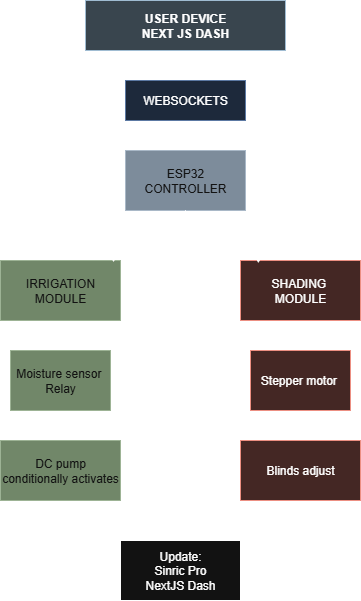

The diagram above was exported from draw.io. Its source (the exported page's mxGraphModel, read from the mxfile embedded in the PNG):
<mxGraphModel dx="1426" dy="751" grid="1" gridSize="10" guides="1" tooltips="1" connect="1" arrows="1" fold="1" page="1" pageScale="1" pageWidth="850" pageHeight="1100" background="#1A1A1A" math="0" shadow="0">
  <root>
    <mxCell id="0" />
    <mxCell id="1" parent="0" />
    <mxCell id="nW0jHIfvMRdH0C0O0jdI-25" value="" style="edgeStyle=orthogonalEdgeStyle;rounded=0;orthogonalLoop=1;jettySize=auto;html=1;" parent="1" source="nW0jHIfvMRdH0C0O0jdI-2" target="nW0jHIfvMRdH0C0O0jdI-24" edge="1">
      <mxGeometry relative="1" as="geometry" />
    </mxCell>
    <mxCell id="nW0jHIfvMRdH0C0O0jdI-28" style="edgeStyle=orthogonalEdgeStyle;rounded=0;orthogonalLoop=1;jettySize=auto;html=1;exitX=1;exitY=1;exitDx=0;exitDy=0;entryX=1;entryY=0.75;entryDx=0;entryDy=0;" parent="1" source="nW0jHIfvMRdH0C0O0jdI-2" target="nW0jHIfvMRdH0C0O0jdI-26" edge="1">
      <mxGeometry relative="1" as="geometry">
        <mxPoint x="535" y="230" as="targetPoint" />
        <Array as="points">
          <mxPoint x="535" y="90" />
          <mxPoint x="535" y="235" />
        </Array>
      </mxGeometry>
    </mxCell>
    <mxCell id="nW0jHIfvMRdH0C0O0jdI-2" value="&lt;b&gt;USER DEVICE&lt;/b&gt;&lt;div&gt;&lt;b&gt;NEXT JS DASH&lt;/b&gt;&lt;/div&gt;" style="rounded=0;whiteSpace=wrap;html=1;fillColor=#bac8d3;strokeColor=#23445d;" parent="1" vertex="1">
      <mxGeometry x="325" y="40" width="200" height="50" as="geometry" />
    </mxCell>
    <mxCell id="nW0jHIfvMRdH0C0O0jdI-27" value="" style="edgeStyle=orthogonalEdgeStyle;rounded=0;orthogonalLoop=1;jettySize=auto;html=1;" parent="1" source="nW0jHIfvMRdH0C0O0jdI-24" target="nW0jHIfvMRdH0C0O0jdI-26" edge="1">
      <mxGeometry relative="1" as="geometry" />
    </mxCell>
    <mxCell id="nW0jHIfvMRdH0C0O0jdI-24" value="WEBSOCKETS" style="whiteSpace=wrap;html=1;fillColor=#dae8fc;strokeColor=#6c8ebf;rounded=0;" parent="1" vertex="1">
      <mxGeometry x="365" y="120" width="120" height="40" as="geometry" />
    </mxCell>
    <mxCell id="nW0jHIfvMRdH0C0O0jdI-26" value="ESP32 CONTROLLER" style="whiteSpace=wrap;html=1;fillColor=#647687;strokeColor=#314354;rounded=0;fontColor=#ffffff;" parent="1" vertex="1">
      <mxGeometry x="365" y="190" width="120" height="60" as="geometry" />
    </mxCell>
    <mxCell id="nW0jHIfvMRdH0C0O0jdI-40" value="" style="edgeStyle=orthogonalEdgeStyle;rounded=0;orthogonalLoop=1;jettySize=auto;html=1;" parent="1" source="nW0jHIfvMRdH0C0O0jdI-30" target="nW0jHIfvMRdH0C0O0jdI-39" edge="1">
      <mxGeometry relative="1" as="geometry" />
    </mxCell>
    <mxCell id="nW0jHIfvMRdH0C0O0jdI-30" value="IRRIGATION MODULE" style="rounded=0;whiteSpace=wrap;html=1;fillColor=#6d8764;strokeColor=#3A5431;fontColor=#ffffff;" parent="1" vertex="1">
      <mxGeometry x="240" y="300" width="120" height="60" as="geometry" />
    </mxCell>
    <mxCell id="nW0jHIfvMRdH0C0O0jdI-48" style="edgeStyle=orthogonalEdgeStyle;rounded=0;orthogonalLoop=1;jettySize=auto;html=1;exitX=0.5;exitY=1;exitDx=0;exitDy=0;entryX=0.5;entryY=0;entryDx=0;entryDy=0;" parent="1" source="nW0jHIfvMRdH0C0O0jdI-31" target="nW0jHIfvMRdH0C0O0jdI-47" edge="1">
      <mxGeometry relative="1" as="geometry" />
    </mxCell>
    <mxCell id="nW0jHIfvMRdH0C0O0jdI-31" value="SHADING&amp;nbsp;&lt;div&gt;MODULE&lt;/div&gt;" style="rounded=0;whiteSpace=wrap;html=1;fillColor=#fad9d5;strokeColor=#ae4132;" parent="1" vertex="1">
      <mxGeometry x="480" y="300" width="120" height="60" as="geometry" />
    </mxCell>
    <mxCell id="nW0jHIfvMRdH0C0O0jdI-36" style="edgeStyle=orthogonalEdgeStyle;rounded=0;orthogonalLoop=1;jettySize=auto;html=1;exitX=0.5;exitY=1;exitDx=0;exitDy=0;entryX=0.942;entryY=0.033;entryDx=0;entryDy=0;entryPerimeter=0;" parent="1" source="nW0jHIfvMRdH0C0O0jdI-26" target="nW0jHIfvMRdH0C0O0jdI-30" edge="1">
      <mxGeometry relative="1" as="geometry">
        <Array as="points">
          <mxPoint x="425" y="275" />
          <mxPoint x="353" y="275" />
        </Array>
      </mxGeometry>
    </mxCell>
    <mxCell id="nW0jHIfvMRdH0C0O0jdI-38" style="edgeStyle=orthogonalEdgeStyle;rounded=0;orthogonalLoop=1;jettySize=auto;html=1;exitX=0.5;exitY=1;exitDx=0;exitDy=0;entryX=0.149;entryY=0.049;entryDx=0;entryDy=0;entryPerimeter=0;" parent="1" source="nW0jHIfvMRdH0C0O0jdI-26" target="nW0jHIfvMRdH0C0O0jdI-31" edge="1">
      <mxGeometry relative="1" as="geometry" />
    </mxCell>
    <mxCell id="nW0jHIfvMRdH0C0O0jdI-42" value="" style="edgeStyle=orthogonalEdgeStyle;rounded=0;orthogonalLoop=1;jettySize=auto;html=1;" parent="1" source="nW0jHIfvMRdH0C0O0jdI-39" target="nW0jHIfvMRdH0C0O0jdI-41" edge="1">
      <mxGeometry relative="1" as="geometry" />
    </mxCell>
    <mxCell id="nW0jHIfvMRdH0C0O0jdI-39" value="Moisture sensor&amp;nbsp;&lt;div&gt;Relay&lt;/div&gt;" style="whiteSpace=wrap;html=1;fillColor=#6d8764;strokeColor=#3A5431;fontColor=#ffffff;rounded=0;" parent="1" vertex="1">
      <mxGeometry x="250" y="390" width="100" height="60" as="geometry" />
    </mxCell>
    <mxCell id="nW0jHIfvMRdH0C0O0jdI-55" style="edgeStyle=orthogonalEdgeStyle;rounded=0;orthogonalLoop=1;jettySize=auto;html=1;entryX=0.5;entryY=0;entryDx=0;entryDy=0;" parent="1" source="nW0jHIfvMRdH0C0O0jdI-41" target="nW0jHIfvMRdH0C0O0jdI-51" edge="1">
      <mxGeometry relative="1" as="geometry" />
    </mxCell>
    <mxCell id="nW0jHIfvMRdH0C0O0jdI-41" value="DC pump conditionally activates" style="whiteSpace=wrap;html=1;fillColor=#6d8764;strokeColor=#3A5431;fontColor=#ffffff;rounded=0;" parent="1" vertex="1">
      <mxGeometry x="240" y="480" width="120" height="60" as="geometry" />
    </mxCell>
    <mxCell id="nW0jHIfvMRdH0C0O0jdI-50" value="" style="edgeStyle=orthogonalEdgeStyle;rounded=0;orthogonalLoop=1;jettySize=auto;html=1;" parent="1" source="nW0jHIfvMRdH0C0O0jdI-47" target="nW0jHIfvMRdH0C0O0jdI-49" edge="1">
      <mxGeometry relative="1" as="geometry" />
    </mxCell>
    <mxCell id="nW0jHIfvMRdH0C0O0jdI-47" value="Stepper motor&amp;nbsp;" style="whiteSpace=wrap;html=1;fillColor=#fad9d5;strokeColor=#ae4132;rounded=0;" parent="1" vertex="1">
      <mxGeometry x="490" y="390" width="100" height="60" as="geometry" />
    </mxCell>
    <mxCell id="nW0jHIfvMRdH0C0O0jdI-56" style="edgeStyle=orthogonalEdgeStyle;rounded=0;orthogonalLoop=1;jettySize=auto;html=1;exitX=0.5;exitY=1;exitDx=0;exitDy=0;entryX=0.5;entryY=0;entryDx=0;entryDy=0;" parent="1" source="nW0jHIfvMRdH0C0O0jdI-49" target="nW0jHIfvMRdH0C0O0jdI-51" edge="1">
      <mxGeometry relative="1" as="geometry" />
    </mxCell>
    <mxCell id="nW0jHIfvMRdH0C0O0jdI-49" value="Blinds adjust" style="whiteSpace=wrap;html=1;fillColor=#fad9d5;strokeColor=#ae4132;rounded=0;" parent="1" vertex="1">
      <mxGeometry x="480" y="480" width="120" height="60" as="geometry" />
    </mxCell>
    <mxCell id="nW0jHIfvMRdH0C0O0jdI-51" value="Update:&lt;div&gt;Sinric Pro&lt;/div&gt;&lt;div&gt;NextJS Dash&lt;/div&gt;" style="rounded=0;whiteSpace=wrap;html=1;" parent="1" vertex="1">
      <mxGeometry x="360" y="580" width="120" height="60" as="geometry" />
    </mxCell>
  </root>
</mxGraphModel>